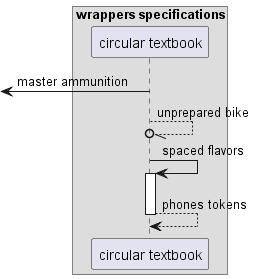

The diagram above was rendered by PlantUML. Its source (embedded in the PNG):
@startuml
box "wrappers specifications"
participant "circular textbook" as 0
end box
 [<- 0: master ammunition
0 --//o 0: unprepared bike
0 -> 0++ : spaced flavors
return phones tokens
@enduml